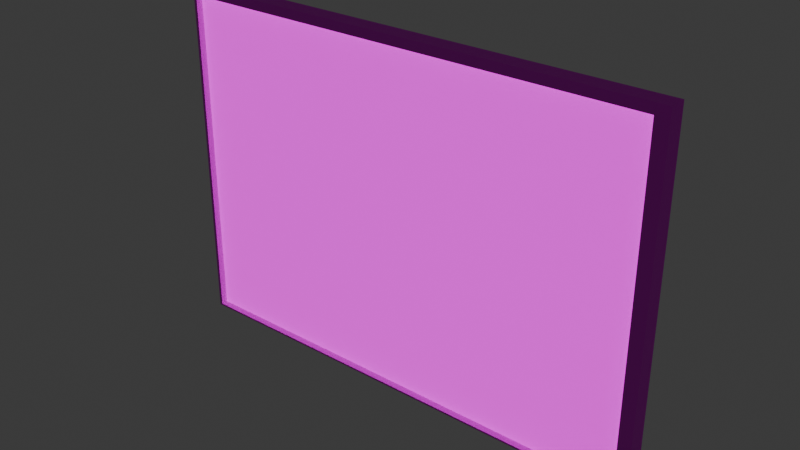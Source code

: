 # Source: sign.blend  (saved by Blender 4.0.36; exported with 4.5.12 LTS)
import bpy
from mathutils import Matrix  # noqa: F401  (used for matrix-valued properties, if any)

bpy.ops.wm.read_factory_settings(use_empty=True)
scene = bpy.context.scene
scene.name = 'Scene'

# ---- collections
col_collection = bpy.data.collections.new('Collection'); scene.collection.children.link(col_collection)

# ---- images (referenced by path relative to the original .blend; pixels are not part of the script)
import os
ASSET_DIR = os.environ.get("B2B_ASSET_DIR", "")  # directory of the original .blend (textures are referenced by path, not embedded)
HERE = os.path.dirname(os.path.abspath(__file__))  # packed textures are extracted next to this script under _unpacked/

def load_image(name, relpath, width, height, colorspace="sRGB"):
    """Load a texture the original file referenced (path relative to the .blend, or extracted next to this script)."""
    p = next((c for c in (os.path.join(HERE, relpath), os.path.join(ASSET_DIR, relpath)) if relpath and os.path.exists(c)), "")
    if p:
        img = bpy.data.images.load(p, check_existing=True)
        img.name = name
    else:  # same state as the original file: an image datablock whose file is absent (Cycles renders it pink)
        img = bpy.data.images.new(name, width, height)
        img.source = "FILE"
        img.filepath = "//" + (relpath or name)
    img.colorspace_settings.name = colorspace
    return img
img_sign_png = load_image('sign.png', 'sign.png', 1024, 1024, 'sRGB')
img_noise_png = load_image('noise.png', 'noise.png', 1024, 1024, 'sRGB')

# ---- materials (node trees are filled in below, after node groups)
mat_sign = bpy.data.materials.new('sign')
mat_sign.surface_render_method = 'BLENDED'
mat_sign.blend_method = 'BLEND'
mat_sign.use_transparency_overlap = False
mat_sign.show_transparent_back = False
mat_plastic = bpy.data.materials.new('Plastic')
mat_plastic.use_transparent_shadow = False

# ---- material node trees
mat_sign.use_nodes = True; mat_sign.node_tree.nodes.clear()
_N = mat_sign.node_tree.nodes; _L = mat_sign.node_tree.links
n0 = _N.new('ShaderNodeOutputMaterial'); n0.name = 'Material Output'; n0.location = (300, 300)
n1 = _N.new('ShaderNodeTexImage'); n1.name = 'Image Texture'; n1.location = (-387, 323)
n1.image = img_sign_png
n1.interpolation = 'Closest'
n1.extension = 'CLIP'
n2 = _N.new('ShaderNodeBsdfPrincipled'); n2.name = 'Principled BSDF'; n2.location = (0, 300)
n2.inputs[3].default_value = 1.45
n2.inputs[28].default_value = 1.0
_L.new(n1.outputs[0], n2.inputs[0])
_L.new(n2.outputs[0], n0.inputs[0])
_L.new(n1.outputs[0], n2.inputs[27])
n0.is_active_output = True
mat_plastic.use_nodes = True; mat_plastic.node_tree.nodes.clear()
_N = mat_plastic.node_tree.nodes; _L = mat_plastic.node_tree.links
n0 = _N.new('ShaderNodeBsdfPrincipled'); n0.name = 'Principled BSDF'; n0.location = (10, 300)
n0.inputs[2].default_value = 0.6818
n0.inputs[3].default_value = 1.45
n1 = _N.new('ShaderNodeOutputMaterial'); n1.name = 'Material Output'; n1.location = (300, 300)
n2 = _N.new('ShaderNodeTexImage'); n2.name = 'Image Texture'; n2.location = (-338, 245)
n2.image = img_noise_png
n2.interpolation = 'Closest'
_L.new(n0.outputs[0], n1.inputs[0])
_L.new(n2.outputs[0], n0.inputs[0])
n1.is_active_output = True

# ---- world
world_world = bpy.data.worlds.new('World'); scene.world = world_world
world_world.use_nodes = True; world_world.node_tree.nodes.clear()
_N = world_world.node_tree.nodes; _L = world_world.node_tree.links
n0 = _N.new('ShaderNodeOutputWorld'); n0.name = 'World Output'; n0.location = (300, 300)
n1 = _N.new('ShaderNodeBackground'); n1.name = 'Background'; n1.location = (10, 300)
n1.inputs[0].default_value = (0.05088, 0.05088, 0.05088, 1.0)
_L.new(n1.outputs[0], n0.inputs[0])
n0.is_active_output = True
world_world.color = (0.05088, 0.05088, 0.05088)
world_world.use_sun_shadow = False
world_world.sun_shadow_jitter_overblur = 0.0

# ---- meshes
me_sign = bpy.data.meshes.new('sign')
me_sign.from_pydata([(-0.7083, -0.5, 0.0), (0.7083, -0.5, 0.0), (-0.7083, 0.5, 0.0), (0.7083, 0.5, 0.0), (-0.7083, -0.5, -0.02), (0.7083, -0.5, -0.02), (-0.7083, 0.5, -0.02), (0.7083, 0.5, -0.02)], [], [(0, 2, 3, 1), (4, 5, 7, 6), (1, 3, 7, 5), (2, 0, 4, 6), (3, 2, 6, 7), (0, 1, 5, 4)])
_uv = me_sign.uv_layers.new(name='UVMap')
_uv.uv.foreach_set('vector', [0.0, 0.0, 0.0, 1.0, 1.0, 1.0, 1.0, 0.0, 0.0, 0.0, 1.0, 0.0, 1.0, 1.0, 0.0, 1.0, 1.0, 0.0, 1.0, 1.0, 1.0, 1.0, 1.0, 0.0, 0.0, 1.0, 0.0, 0.0, 0.0, 0.0, 0.0, 1.0, 1.0, 1.0, 0.0, 1.0, 0.0, 1.0, 1.0, 1.0, 0.0, 0.0, 1.0, 0.0, 1.0, 0.0, 0.0, 0.0])
me_sign.materials.append(mat_sign)
me_sign.update()
me_sign_001 = bpy.data.meshes.new('sign.001')
me_sign_001.from_pydata([(-0.7083, -0.5, 0.0), (0.7083, -0.5, 0.0), (-0.7083, 0.5, 0.0), (0.7083, 0.5, 0.0), (-0.7083, 0.5, 0.04), (-0.7083, -0.5, 0.04), (0.7083, -0.5, 0.04), (0.7083, 0.5, 0.04), (-0.7385, 0.5213, 0.02314), (-0.7385, -0.5213, 0.02314), (0.7385, -0.5213, 0.02314), (0.7385, 0.5213, 0.02314), (-0.7385, 0.5213, -0.0304), (-0.7385, -0.5213, -0.0304), (0.7385, -0.5213, -0.0304), (0.7385, 0.5213, -0.0304)], [], [(0, 2, 3, 1), (7, 4, 8, 11), (0, 1, 6, 5), (1, 3, 7, 6), (2, 0, 5, 4), (3, 2, 4, 7), (10, 11, 15, 14), (5, 6, 10, 9), (6, 7, 11, 10), (4, 5, 9, 8), (13, 14, 15, 12), (8, 9, 13, 12), (11, 8, 12, 15), (9, 10, 14, 13)])
_uv = me_sign_001.uv_layers.new(name='UVMap')
_uv.uv.foreach_set('vector', [0.8933, 0.9696, 0.3949, 0.9696, 0.3949, 0.2636, 0.8933, 0.2636, -0.2781, 1.419, 0.2624, 0.8644, 0.2775, 0.8685, -0.2791, 1.447, 0.3252, 0.3601, 0.0485, -0.2315, 0.06045, -0.2427, 0.3435, 0.3573, 0.0485, -0.2315, -0.2936, -0.4226, -0.2873, -0.4339, 0.06045, -0.2427, 0.2428, 0.8542, 0.3252, 0.3601, 0.3435, 0.3573, 0.2624, 0.8644, -0.2936, 1.404, 0.2428, 0.8542, 0.2624, 0.8644, -0.2781, 1.419, 0.06763, -0.2534, -0.2882, -0.4543, -0.2778, -0.473, 0.08534, -0.2694, 0.3435, 0.3573, 0.06045, -0.2427, 0.06763, -0.2534, 0.3639, 0.3593, 0.06045, -0.2427, -0.2873, -0.4339, -0.2882, -0.4543, 0.06763, -0.2534, 0.2624, 0.8644, 0.3435, 0.3573, 0.3639, 0.3593, 0.2775, 0.8685, 0.3949, 0.2631, 0.3949, -0.473, 0.9145, -0.473, 0.9145, 0.2631, 0.2775, 0.8685, 0.3639, 0.3593, 0.3944, 0.3535, 0.3081, 0.8822, -0.2791, 1.447, 0.2775, 0.8685, 0.3081, 0.8822, -0.2521, 1.473, 0.3639, 0.3593, 0.06763, -0.2534, 0.08534, -0.2694, 0.3944, 0.3535])
me_sign_001.materials.append(mat_plastic)
me_sign_001.update()

# ---- objects
ob_sign = bpy.data.objects.new('sign', me_sign)
ob_sign_border = bpy.data.objects.new('sign.border', me_sign_001)

# ---- transforms, parenting, visibility, modifiers, constraints
ob_sign.location = (0.0, 0.0, 0.0)
ob_sign.rotation_euler = (1.571, -0.0, 0.0)
ob_sign_border.location = (0.0, 0.02, 0.0)
ob_sign_border.rotation_euler = (1.571, -0.0, 0.0)

# ---- collection membership
col_collection.objects.link(ob_sign)
col_collection.objects.link(ob_sign_border)

# ---- scene / render settings (as saved in the file)
scene.frame_start = 1; scene.frame_end = 250; scene.frame_set(1)
scene.render.engine = 'BLENDER_EEVEE_NEXT'
scene.cycles.sampling_pattern = 'TABULATED_SOBOL'
bpy.context.view_layer.update()

# ---- added for rendering (the .blend has no active camera): camera
cam_auto = bpy.data.cameras.new('AutoCamera')
cam_auto.lens = 50.0
cam_auto.sensor_width = 36.0
cam_auto.clip_end = 1000.0
ob_auto_camera = bpy.data.objects.new('AutoCamera', cam_auto)
scene.collection.objects.link(ob_auto_camera)
ob_auto_camera.location = (1.67409, -1.99371, 1.33927)
ob_auto_camera.rotation_euler = (1.09748, -7.21219e-08, 0.694738)
scene.camera = ob_auto_camera
bpy.context.view_layer.update()

